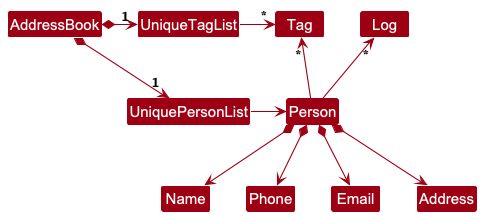

The diagram above was rendered by PlantUML. Its source (embedded in the PNG):
@startuml
!include style.puml
skinparam arrowThickness 1.1
skinparam arrowColor MODEL_COLOR
skinparam classBackgroundColor MODEL_COLOR

AddressBook *-right-> "1" UniquePersonList
AddressBook *-right-> "1" UniqueTagList
UniqueTagList -[hidden]down- UniquePersonList
UniqueTagList -[hidden]down- UniquePersonList

UniqueTagList -right-> "*" Tag
UniquePersonList -right-> Person

Person -up-> "*" Tag
Person -up-> "*" Log
Tag -[hidden]right-> Log

Person *--> Name
Person *--> Phone
Person *--> Email
Person *--> Address
@enduml